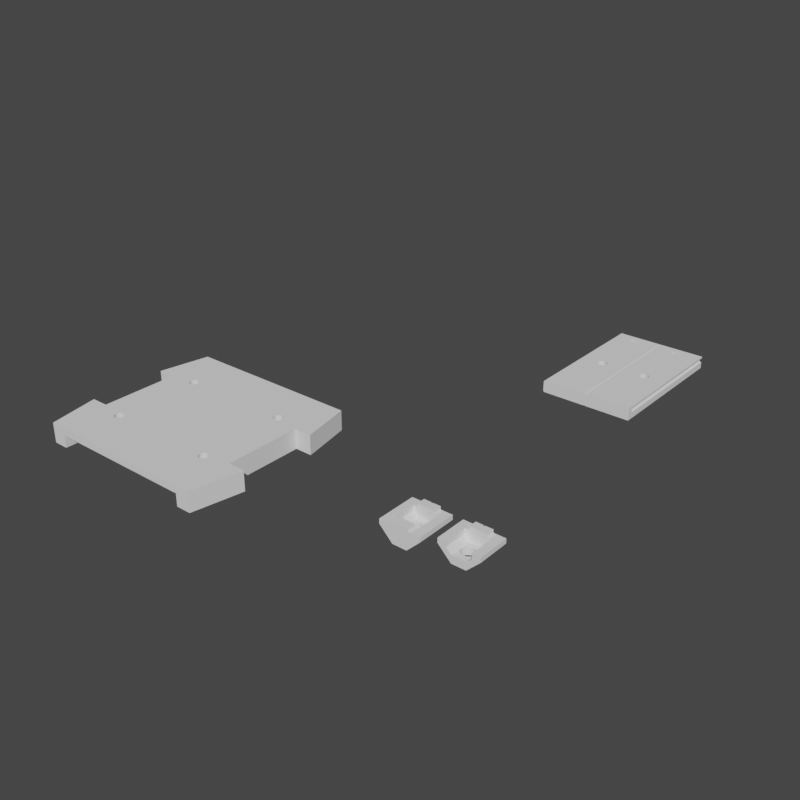 # Source: Jigs_Tools.blend  (saved by Blender 4.4.30; exported with 4.5.12 LTS)
import bpy
from mathutils import Matrix  # noqa: F401  (used for matrix-valued properties, if any)

bpy.ops.wm.read_factory_settings(use_empty=True)
scene = bpy.context.scene
scene.name = 'Scene'

# ---- node groups
ng_transform_001 = bpy.data.node_groups.new('Transform.001', 'GeometryNodeTree')
_s = ng_transform_001.interface.new_socket(name='Geometry', in_out='OUTPUT', socket_type='NodeSocketGeometry')
_s = ng_transform_001.interface.new_socket(name='Geometry', in_out='INPUT', socket_type='NodeSocketGeometry')
_s = ng_transform_001.interface.new_socket(name='Translation', in_out='INPUT', socket_type='NodeSocketVector')
_s.subtype = 'TRANSLATION'
_s = ng_transform_001.interface.new_socket(name='Rotation', in_out='INPUT', socket_type='NodeSocketRotation')
_s = ng_transform_001.interface.new_socket(name='Scale', in_out='INPUT', socket_type='NodeSocketVector')
_s.subtype = 'XYZ'
_s.default_value = (1.0, 1.0, 1.0)
ng_transform_001.is_modifier = True
_N = ng_transform_001.nodes; _L = ng_transform_001.links
n0 = _N.new('NodeGroupInput'); n0.name = 'Group Input'; n0.location = (-340, 0)
n1 = _N.new('NodeGroupOutput'); n1.name = 'Group Output'; n1.location = (200, 0)
n2 = _N.new('GeometryNodeTransform'); n2.name = 'Transform Geometry'; n2.location = (-40, 0)
_L.new(n2.outputs[0], n1.inputs[0])
_L.new(n0.outputs[0], n2.inputs[0])
_L.new(n0.outputs[1], n2.inputs[1])
_L.new(n0.outputs[2], n2.inputs[2])
_L.new(n0.outputs[3], n2.inputs[3])
n1.is_active_output = True
ng_join_001 = bpy.data.node_groups.new('Join.001', 'GeometryNodeTree')
_s = ng_join_001.interface.new_socket(name='Geometry', in_out='OUTPUT', socket_type='NodeSocketGeometry')
_s = ng_join_001.interface.new_socket(name='Geometry', in_out='INPUT', socket_type='NodeSocketGeometry')
_s = ng_join_001.interface.new_socket(name='Object', in_out='INPUT', socket_type='NodeSocketObject')
_s.default_value = None
_s = ng_join_001.interface.new_socket(name='Translation', in_out='INPUT', socket_type='NodeSocketVector')
_s.subtype = 'TRANSLATION'
_s = ng_join_001.interface.new_socket(name='Rotation', in_out='INPUT', socket_type='NodeSocketRotation')
_s = ng_join_001.interface.new_socket(name='Scale', in_out='INPUT', socket_type='NodeSocketVector')
_s.subtype = 'XYZ'
_s.default_value = (1.0, 1.0, 1.0)
ng_join_001.is_modifier = True
# nodes of 'Join.001' reference scene objects; filled in after objects exist

# ---- world
world_world = bpy.data.worlds.new('World'); scene.world = world_world
world_world.use_nodes = True; world_world.node_tree.nodes.clear()
_N = world_world.node_tree.nodes; _L = world_world.node_tree.links
n0 = _N.new('ShaderNodeOutputWorld'); n0.name = 'World Output'; n0.location = (300, 300)
n1 = _N.new('ShaderNodeBackground'); n1.name = 'Background'; n1.location = (10, 300)
n1.inputs[0].default_value = (0.05088, 0.05088, 0.05088, 1.0)
_L.new(n1.outputs[0], n0.inputs[0])
n0.is_active_output = True
world_world.color = (0.05088, 0.05088, 0.05088)
world_world.use_sun_shadow = False
world_world.sun_shadow_jitter_overblur = 0.0

# ---- meshes
me_cylinder = bpy.data.meshes.new('Cylinder')
me_cylinder.from_pydata([(22.5, 19.45, -5.0), (22.5, 19.45, 5.0), (22.69, 19.44, -5.0), (22.69, 19.44, 5.0), (22.88, 19.41, -5.0), (22.88, 19.41, 5.0), (23.07, 19.37, -5.0), (23.07, 19.37, 5.0), (23.25, 19.3, -5.0), (23.25, 19.3, 5.0), (23.42, 19.22, -5.0), (23.42, 19.22, 5.0), (23.58, 19.12, -5.0), (23.58, 19.12, 5.0), (23.74, 19.01, -5.0), (23.74, 19.01, 5.0), (23.88, 18.88, -5.0), (23.88, 18.88, 5.0), (24.01, 18.74, -5.0), (24.01, 18.74, 5.0), (24.12, 18.58, -5.0), (24.12, 18.58, 5.0), (24.22, 18.42, -5.0), (24.22, 18.42, 5.0), (24.3, 18.25, -5.0), (24.3, 18.25, 5.0), (24.37, 18.07, -5.0), (24.37, 18.07, 5.0), (24.41, 17.88, -5.0), (24.41, 17.88, 5.0), (24.44, 17.69, -5.0), (24.44, 17.69, 5.0), (24.45, 17.5, -5.0), (24.45, 17.5, 5.0), (24.44, 17.31, -5.0), (24.44, 17.31, 5.0), (24.41, 17.12, -5.0), (24.41, 17.12, 5.0), (24.37, 16.93, -5.0), (24.37, 16.93, 5.0), (24.3, 16.75, -5.0), (24.3, 16.75, 5.0), (24.22, 16.58, -5.0), (24.22, 16.58, 5.0), (24.12, 16.42, -5.0), (24.12, 16.42, 5.0), (24.01, 16.26, -5.0), (24.01, 16.26, 5.0), (23.88, 16.12, -5.0), (23.88, 16.12, 5.0), (23.74, 15.99, -5.0), (23.74, 15.99, 5.0), (23.58, 15.88, -5.0), (23.58, 15.88, 5.0), (23.42, 15.78, -5.0), (23.42, 15.78, 5.0), (23.25, 15.7, -5.0), (23.25, 15.7, 5.0), (23.07, 15.63, -5.0), (23.07, 15.63, 5.0), (22.88, 15.59, -5.0), (22.88, 15.59, 5.0), (22.69, 15.56, -5.0), (22.69, 15.56, 5.0), (22.5, 15.55, -5.0), (22.5, 15.55, 5.0), (22.31, 15.56, -5.0), (22.31, 15.56, 5.0), (22.12, 15.59, -5.0), (22.12, 15.59, 5.0), (21.93, 15.63, -5.0), (21.93, 15.63, 5.0), (21.75, 15.7, -5.0), (21.75, 15.7, 5.0), (21.58, 15.78, -5.0), (21.58, 15.78, 5.0), (21.42, 15.88, -5.0), (21.42, 15.88, 5.0), (21.26, 15.99, -5.0), (21.26, 15.99, 5.0), (21.12, 16.12, -5.0), (21.12, 16.12, 5.0), (20.99, 16.26, -5.0), (20.99, 16.26, 5.0), (20.88, 16.42, -5.0), (20.88, 16.42, 5.0), (20.78, 16.58, -5.0), (20.78, 16.58, 5.0), (20.7, 16.75, -5.0), (20.7, 16.75, 5.0), (20.63, 16.93, -5.0), (20.63, 16.93, 5.0), (20.59, 17.12, -5.0), (20.59, 17.12, 5.0), (20.56, 17.31, -5.0), (20.56, 17.31, 5.0), (20.55, 17.5, -5.0), (20.55, 17.5, 5.0), (20.56, 17.69, -5.0), (20.56, 17.69, 5.0), (20.59, 17.88, -5.0), (20.59, 17.88, 5.0), (20.63, 18.07, -5.0), (20.63, 18.07, 5.0), (20.7, 18.25, -5.0), (20.7, 18.25, 5.0), (20.78, 18.42, -5.0), (20.78, 18.42, 5.0), (20.88, 18.58, -5.0), (20.88, 18.58, 5.0), (20.99, 18.74, -5.0), (20.99, 18.74, 5.0), (21.12, 18.88, -5.0), (21.12, 18.88, 5.0), (21.26, 19.01, -5.0), (21.26, 19.01, 5.0), (21.42, 19.12, -5.0), (21.42, 19.12, 5.0), (21.58, 19.22, -5.0), (21.58, 19.22, 5.0), (21.75, 19.3, -5.0), (21.75, 19.3, 5.0), (21.93, 19.37, -5.0), (21.93, 19.37, 5.0), (22.12, 19.41, -5.0), (22.12, 19.41, 5.0), (22.31, 19.44, -5.0), (22.31, 19.44, 5.0)], [], [(0, 1, 3, 2), (2, 3, 5, 4), (4, 5, 7, 6), (6, 7, 9, 8), (8, 9, 11, 10), (10, 11, 13, 12), (12, 13, 15, 14), (14, 15, 17, 16), (16, 17, 19, 18), (18, 19, 21, 20), (20, 21, 23, 22), (22, 23, 25, 24), (24, 25, 27, 26), (26, 27, 29, 28), (28, 29, 31, 30), (30, 31, 33, 32), (32, 33, 35, 34), (34, 35, 37, 36), (36, 37, 39, 38), (38, 39, 41, 40), (40, 41, 43, 42), (42, 43, 45, 44), (44, 45, 47, 46), (46, 47, 49, 48), (48, 49, 51, 50), (50, 51, 53, 52), (52, 53, 55, 54), (54, 55, 57, 56), (56, 57, 59, 58), (58, 59, 61, 60), (60, 61, 63, 62), (62, 63, 65, 64), (64, 65, 67, 66), (66, 67, 69, 68), (68, 69, 71, 70), (70, 71, 73, 72), (72, 73, 75, 74), (74, 75, 77, 76), (76, 77, 79, 78), (78, 79, 81, 80), (80, 81, 83, 82), (82, 83, 85, 84), (84, 85, 87, 86), (86, 87, 89, 88), (88, 89, 91, 90), (90, 91, 93, 92), (92, 93, 95, 94), (94, 95, 97, 96), (96, 97, 99, 98), (98, 99, 101, 100), (100, 101, 103, 102), (102, 103, 105, 104), (104, 105, 107, 106), (106, 107, 109, 108), (108, 109, 111, 110), (110, 111, 113, 112), (112, 113, 115, 114), (114, 115, 117, 116), (116, 117, 119, 118), (118, 119, 121, 120), (120, 121, 123, 122), (122, 123, 125, 124), (3, 1, 127, 125, 123, 121, 119, 117, 115, 113, 111, 109, 107, 105, 103, 101, 99, 97, 95, 93, 91, 89, 87, 85, 83, 81, 79, 77, 75, 73, 71, 69, 67, 65, 63, 61, 59, 57, 55, 53, 51, 49, 47, 45, 43, 41, 39, 37, 35, 33, 31, 29, 27, 25, 23, 21, 19, 17, 15, 13, 11, 9, 7, 5), (124, 125, 127, 126), (126, 127, 1, 0), (0, 2, 4, 6, 8, 10, 12, 14, 16, 18, 20, 22, 24, 26, 28, 30, 32, 34, 36, 38, 40, 42, 44, 46, 48, 50, 52, 54, 56, 58, 60, 62, 64, 66, 68, 70, 72, 74, 76, 78, 80, 82, 84, 86, 88, 90, 92, 94, 96, 98, 100, 102, 104, 106, 108, 110, 112, 114, 116, 118, 120, 122, 124, 126)])
me_cylinder.update()
me_cube_001 = bpy.data.meshes.new('Cube.001')
me_cube_001.from_pydata([(30.0, 30.0, -30.0), (36.0, 30.0, 30.0), (30.0, 30.0, -130.0), (36.0, 30.0, -130.0), (40.0, 13.0, -130.0), (33.0, 13.0, 30.0), (40.0, 13.0, 30.0), (33.0, 13.0, -130.0), (-30.0, 30.0, -30.0), (-36.0, 30.0, 30.0), (-30.0, 30.0, -130.0), (-36.0, 30.0, -130.0), (-40.0, 13.0, -130.0), (-33.0, 13.0, 30.0), (-40.0, 13.0, 30.0), (-33.0, 13.0, -130.0), (30.0, -30.0, -30.0), (36.0, -30.0, 30.0), (30.0, -30.0, -130.0), (36.0, -30.0, -130.0), (40.0, -13.0, -130.0), (33.0, -13.0, 30.0), (40.0, -13.0, 30.0), (33.0, -13.0, -130.0), (-30.0, -30.0, -30.0), (-36.0, -30.0, 30.0), (-30.0, -30.0, -130.0), (-36.0, -30.0, -130.0), (-40.0, -13.0, -130.0), (-33.0, -13.0, 30.0), (-40.0, -13.0, 30.0), (-33.0, -13.0, -130.0)], [], [(1, 6, 4, 3), (5, 7, 4, 6), (18, 16, 0, 2), (9, 11, 12, 14), (13, 14, 12, 15), (26, 10, 8, 24), (28, 31, 15, 12, 11, 10, 26, 27), (8, 10, 11, 9, 1, 3, 2, 0), (17, 19, 20, 22), (21, 22, 20, 23), (20, 19, 18, 2, 3, 4, 7, 23), (25, 30, 28, 27), (29, 31, 28, 30), (24, 8, 0, 16), (24, 16, 18, 19, 17, 25, 27, 26), (21, 23, 7, 5), (6, 1, 9, 14, 13, 29, 30, 25, 17, 22, 21, 5), (29, 13, 15, 31)])
me_cube_001.update()
me_vert = bpy.data.meshes.new('Vert')
me_vert.from_pydata([], [], [])
me_vert.update()
me_plane = bpy.data.meshes.new('Plane')
me_plane.from_pydata([(-8.0, -8.0, 0.8), (8.0, -8.0, 0.8), (-8.0, 8.0, 0.8), (8.0, 8.0, 0.8), (-8.0, -8.0, -1.0), (8.0, -8.0, -1.0), (-8.0, 8.0, -1.0), (8.0, 8.0, -1.0), (-2.8, -8.0, -6.2), (2.8, -8.0, -6.2), (-2.8, 8.0, -6.2), (2.8, 8.0, -6.2), (-3.3, 8.0, 2.0), (3.3, 8.0, 2.0), (3.3, -8.0, 2.0), (-3.3, -8.0, 2.0), (-3.3, -8.0, 0.8), (3.3, -8.0, 0.8), (3.3, 8.0, 0.8), (-3.3, 8.0, 0.8)], [], [(2, 0, 4, 6), (0, 2, 19, 16), (1, 3, 7, 5), (11, 10, 8, 9), (5, 7, 11, 9), (6, 4, 8, 10), (13, 14, 15, 12), (17, 18, 3, 1), (4, 5, 9, 8), (18, 17, 14, 13), (7, 6, 10, 11), (16, 19, 12, 15), (18, 13, 12, 19), (16, 15, 14, 17), (0, 16, 17, 1, 5, 4), (3, 18, 19, 2, 6, 7)])
me_plane.update()
me_cylinder_001 = bpy.data.meshes.new('Cylinder.001')
me_cylinder_001.from_pydata([(0.0, 2.5, -10.0), (0.0, 2.5, 10.0), (0.245, 2.488, -10.0), (0.245, 2.488, 10.0), (0.4877, 2.452, -10.0), (0.4877, 2.452, 10.0), (0.7257, 2.392, -10.0), (0.7257, 2.392, 10.0), (0.9567, 2.31, -10.0), (0.9567, 2.31, 10.0), (1.178, 2.205, -10.0), (1.178, 2.205, 10.0), (1.389, 2.079, -10.0), (1.389, 2.079, 10.0), (1.586, 1.933, -10.0), (1.586, 1.933, 10.0), (1.768, 1.768, -10.0), (1.768, 1.768, 10.0), (1.933, 1.586, -10.0), (1.933, 1.586, 10.0), (2.079, 1.389, -10.0), (2.079, 1.389, 10.0), (2.205, 1.178, -10.0), (2.205, 1.178, 10.0), (2.31, 0.9567, -10.0), (2.31, 0.9567, 10.0), (2.392, 0.7257, -10.0), (2.392, 0.7257, 10.0), (2.452, 0.4877, -10.0), (2.452, 0.4877, 10.0), (2.488, 0.245, -10.0), (2.488, 0.245, 10.0), (2.5, 0.0, -10.0), (2.5, 0.0, 10.0), (2.488, -0.245, -10.0), (2.488, -0.245, 10.0), (2.452, -0.4877, -10.0), (2.452, -0.4877, 10.0), (2.392, -0.7257, -10.0), (2.392, -0.7257, 10.0), (2.31, -0.9567, -10.0), (2.31, -0.9567, 10.0), (2.205, -1.178, -10.0), (2.205, -1.178, 10.0), (2.079, -1.389, -10.0), (2.079, -1.389, 10.0), (1.933, -1.586, -10.0), (1.933, -1.586, 10.0), (1.768, -1.768, -10.0), (1.768, -1.768, 10.0), (1.586, -1.933, -10.0), (1.586, -1.933, 10.0), (1.389, -2.079, -10.0), (1.389, -2.079, 10.0), (1.178, -2.205, -10.0), (1.178, -2.205, 10.0), (0.9567, -2.31, -10.0), (0.9567, -2.31, 10.0), (0.7257, -2.392, -10.0), (0.7257, -2.392, 10.0), (0.4877, -2.452, -10.0), (0.4877, -2.452, 10.0), (0.245, -2.488, -10.0), (0.245, -2.488, 10.0), (0.0, -2.5, -10.0), (0.0, -2.5, 10.0), (-0.245, -2.488, -10.0), (-0.245, -2.488, 10.0), (-0.4877, -2.452, -10.0), (-0.4877, -2.452, 10.0), (-0.7257, -2.392, -10.0), (-0.7257, -2.392, 10.0), (-0.9567, -2.31, -10.0), (-0.9567, -2.31, 10.0), (-1.178, -2.205, -10.0), (-1.178, -2.205, 10.0), (-1.389, -2.079, -10.0), (-1.389, -2.079, 10.0), (-1.586, -1.933, -10.0), (-1.586, -1.933, 10.0), (-1.768, -1.768, -10.0), (-1.768, -1.768, 10.0), (-1.933, -1.586, -10.0), (-1.933, -1.586, 10.0), (-2.079, -1.389, -10.0), (-2.079, -1.389, 10.0), (-2.205, -1.178, -10.0), (-2.205, -1.178, 10.0), (-2.31, -0.9567, -10.0), (-2.31, -0.9567, 10.0), (-2.392, -0.7257, -10.0), (-2.392, -0.7257, 10.0), (-2.452, -0.4877, -10.0), (-2.452, -0.4877, 10.0), (-2.488, -0.245, -10.0), (-2.488, -0.245, 10.0), (-2.5, 0.0, -10.0), (-2.5, 0.0, 10.0), (-2.488, 0.245, -10.0), (-2.488, 0.245, 10.0), (-2.452, 0.4877, -10.0), (-2.452, 0.4877, 10.0), (-2.392, 0.7257, -10.0), (-2.392, 0.7257, 10.0), (-2.31, 0.9567, -10.0), (-2.31, 0.9567, 10.0), (-2.205, 1.178, -10.0), (-2.205, 1.178, 10.0), (-2.079, 1.389, -10.0), (-2.079, 1.389, 10.0), (-1.933, 1.586, -10.0), (-1.933, 1.586, 10.0), (-1.768, 1.768, -10.0), (-1.768, 1.768, 10.0), (-1.586, 1.933, -10.0), (-1.586, 1.933, 10.0), (-1.389, 2.079, -10.0), (-1.389, 2.079, 10.0), (-1.178, 2.205, -10.0), (-1.178, 2.205, 10.0), (-0.9567, 2.31, -10.0), (-0.9567, 2.31, 10.0), (-0.7257, 2.392, -10.0), (-0.7257, 2.392, 10.0), (-0.4877, 2.452, -10.0), (-0.4877, 2.452, 10.0), (-0.245, 2.488, -10.0), (-0.245, 2.488, 10.0)], [], [(0, 1, 3, 2), (2, 3, 5, 4), (4, 5, 7, 6), (6, 7, 9, 8), (8, 9, 11, 10), (10, 11, 13, 12), (12, 13, 15, 14), (14, 15, 17, 16), (16, 17, 19, 18), (18, 19, 21, 20), (20, 21, 23, 22), (22, 23, 25, 24), (24, 25, 27, 26), (26, 27, 29, 28), (28, 29, 31, 30), (30, 31, 33, 32), (32, 33, 35, 34), (34, 35, 37, 36), (36, 37, 39, 38), (38, 39, 41, 40), (40, 41, 43, 42), (42, 43, 45, 44), (44, 45, 47, 46), (46, 47, 49, 48), (48, 49, 51, 50), (50, 51, 53, 52), (52, 53, 55, 54), (54, 55, 57, 56), (56, 57, 59, 58), (58, 59, 61, 60), (60, 61, 63, 62), (62, 63, 65, 64), (64, 65, 67, 66), (66, 67, 69, 68), (68, 69, 71, 70), (70, 71, 73, 72), (72, 73, 75, 74), (74, 75, 77, 76), (76, 77, 79, 78), (78, 79, 81, 80), (80, 81, 83, 82), (82, 83, 85, 84), (84, 85, 87, 86), (86, 87, 89, 88), (88, 89, 91, 90), (90, 91, 93, 92), (92, 93, 95, 94), (94, 95, 97, 96), (96, 97, 99, 98), (98, 99, 101, 100), (100, 101, 103, 102), (102, 103, 105, 104), (104, 105, 107, 106), (106, 107, 109, 108), (108, 109, 111, 110), (110, 111, 113, 112), (112, 113, 115, 114), (114, 115, 117, 116), (116, 117, 119, 118), (118, 119, 121, 120), (120, 121, 123, 122), (122, 123, 125, 124), (3, 1, 127, 125, 123, 121, 119, 117, 115, 113, 111, 109, 107, 105, 103, 101, 99, 97, 95, 93, 91, 89, 87, 85, 83, 81, 79, 77, 75, 73, 71, 69, 67, 65, 63, 61, 59, 57, 55, 53, 51, 49, 47, 45, 43, 41, 39, 37, 35, 33, 31, 29, 27, 25, 23, 21, 19, 17, 15, 13, 11, 9, 7, 5), (124, 125, 127, 126), (126, 127, 1, 0), (0, 2, 4, 6, 8, 10, 12, 14, 16, 18, 20, 22, 24, 26, 28, 30, 32, 34, 36, 38, 40, 42, 44, 46, 48, 50, 52, 54, 56, 58, 60, 62, 64, 66, 68, 70, 72, 74, 76, 78, 80, 82, 84, 86, 88, 90, 92, 94, 96, 98, 100, 102, 104, 106, 108, 110, 112, 114, 116, 118, 120, 122, 124, 126)])
me_cylinder_001.update()
me_cube_004 = bpy.data.meshes.new('Cube.004')
me_cube_004.from_pydata([(-15.0, -15.0, -15.0), (-15.0, -15.0, 15.0), (-15.0, 15.0, -15.0), (-15.0, 15.0, 15.0), (15.0, -15.0, -15.0), (15.0, -15.0, 15.0), (15.0, 15.0, -15.0), (15.0, 15.0, 15.0)], [], [(0, 1, 3, 2), (2, 3, 7, 6), (6, 7, 5, 4), (4, 5, 1, 0), (2, 6, 4, 0), (7, 3, 1, 5)])
me_cube_004.update()
me_cube_003 = bpy.data.meshes.new('Cube.003')
me_cube_003.from_pydata([(-0.5, -0.5, -0.5), (-0.5, -0.5, 0.5), (-0.5, 0.5, -0.5), (-0.5, 0.5, 0.5), (0.5, -0.5, -0.5), (0.5, -0.5, 0.5), (0.5, 0.5, -0.5), (0.5, 0.5, 0.5)], [], [(0, 1, 3, 2), (2, 3, 7, 6), (6, 7, 5, 4), (4, 5, 1, 0), (2, 6, 4, 0), (7, 3, 1, 5)])
me_cube_003.update()
me_cube_002 = bpy.data.meshes.new('Cube.002')
me_cube_002.from_pydata([(-0.5, -0.5, -0.5), (-0.5, -0.5, 0.5), (-0.5, 0.5, -0.5), (-0.5, 0.5, 0.5), (0.5, -0.5, -0.5), (0.5, -0.5, 0.5), (0.5, 0.5, -0.5), (0.5, 0.5, 0.5)], [], [(0, 1, 3, 2), (2, 3, 7, 6), (6, 7, 5, 4), (4, 5, 1, 0), (2, 6, 4, 0), (7, 3, 1, 5)])
me_cube_002.update()
me_cube_005 = bpy.data.meshes.new('Cube.005')
me_cube_005.from_pydata([(-4.75, -4.75, 8.0), (-4.75, 4.75, 8.0), (4.75, -4.75, 8.0), (4.75, 4.75, 8.0), (-4.75, -4.75, 3.993), (-2.733, -4.75, 1.996), (-2.733, 4.75, 1.996), (-4.75, 4.75, 3.993), (2.733, -4.75, 1.996), (4.75, -4.75, 3.993), (4.75, 4.75, 3.993), (2.733, 4.75, 1.996)], [], [(9, 2, 0, 4), (10, 3, 2, 9), (7, 1, 3, 10), (4, 0, 1, 7), (3, 1, 0, 2), (6, 5, 4, 7), (8, 11, 10, 9), (6, 11, 8, 5), (6, 7, 10, 11), (8, 9, 4, 5)])
me_cube_005.update()
me_mgw9_plastic_rail_small_balls__lindeng_youmetong_etc = bpy.data.meshes.new('mgw9_plastic_rail_small_balls_(lindeng youmetong etc)')
me_mgw9_plastic_rail_small_balls__lindeng_youmetong_etc.from_pydata([(8.24, -26.5, 0.65), (7.7, -26.5, 0.65), (7.7, -26.5, 1.15), (8.24, -26.5, 1.15), (8.282, -26.5, 1.253), (8.338, -26.5, 1.349), (8.338, -26.5, 0.4508), (8.282, -26.5, 0.547), (8.487, -26.5, 0.2861), (8.407, -26.5, 0.3632), (8.676, -26.5, 0.1688), (8.577, -26.5, 0.2209), (8.889, -26.5, 0.1077), (8.78, -26.5, 0.1308), (9.0, -26.5, 1.7), (9.0, -26.5, 0.1), (8.78, -26.5, 1.669), (8.889, -26.5, 1.692), (8.577, -26.5, 1.579), (8.676, -26.5, 1.631), (8.407, -26.5, 1.437), (8.487, -26.5, 1.514), (8.6, 28.5, 2.4), (8.6, -28.5, 2.4), (9.0, -28.5, 2.0), (9.0, 28.5, 2.0), (-8.577, -26.5, 1.579), (-8.487, -26.5, 1.514), (-8.407, -26.5, 1.437), (-8.338, -26.5, 1.349), (-8.282, -26.5, 1.253), (-8.24, -26.5, 1.15), (-7.7, -26.5, 1.15), (-7.7, -26.5, 0.65), (-8.676, -26.5, 1.631), (-8.889, -26.5, 1.692), (-8.78, -26.5, 1.669), (-9.0, -26.5, 0.1), (-9.0, -26.5, 1.7), (-8.78, -26.5, 0.1308), (-8.889, -26.5, 0.1077), (-8.577, -26.5, 0.2209), (-8.676, -26.5, 0.1688), (-8.407, -26.5, 0.3632), (-8.487, -26.5, 0.2861), (-8.282, -26.5, 0.547), (-8.338, -26.5, 0.4508), (-8.24, -26.5, 0.65), (-8.889, 28.5, 1.692), (-8.78, 28.5, 1.669), (8.577, 28.5, 0.2209), (8.487, 28.5, 0.2861), (-8.282, 28.5, 1.253), (-8.24, 28.5, 1.15), (8.676, 28.5, 0.1688), (8.407, 28.5, 0.3632), (8.338, 28.5, 0.4508), (-9.0, 28.5, 2.0), (-9.0, -28.5, 2.0), (-8.6, -28.5, 2.4), (-8.6, 28.5, 2.4), (8.282, 28.5, 0.547), (8.78, 28.5, 1.669), (8.676, 28.5, 1.631), (8.78, 28.5, 0.1308), (8.889, 28.5, 0.1077), (9.0, 28.5, 0.1), (9.0, 28.5, -2.0), (9.0, -28.5, -2.0), (8.6, -28.5, -2.4), (8.6, 28.5, -2.4), (8.577, 28.5, 1.579), (8.407, 28.5, 1.437), (8.487, 28.5, 1.514), (8.24, 28.5, 1.15), (8.282, 28.5, 1.253), (8.889, 28.5, 1.692), (9.0, 28.5, 1.7), (-8.487, 28.5, 0.2861), (-8.577, 28.5, 0.2209), (7.7, 28.5, 0.65), (7.7, 28.5, 1.15), (-8.407, 28.5, 0.3632), (-9.0, 28.5, 1.7), (-8.676, 28.5, 1.631), (-8.577, 28.5, 1.579), (-8.487, 28.5, 1.514), (-8.407, 28.5, 1.437), (-8.6, 28.5, -2.4), (-8.6, -28.5, -2.4), (-9.0, -28.5, -2.0), (-9.0, 28.5, -2.0), (8.338, 28.5, 1.349), (-2.0, 23.75, 2.4), (-2.0, 25.25, 2.4), (2.0, 25.25, 2.4), (-8.338, 28.5, 1.349), (8.24, 28.5, 0.65), (-7.7, 28.5, 1.15), (-7.7, 28.5, 0.65), (-9.0, 28.5, 0.1), (-8.24, 28.5, 0.65), (-8.282, 28.5, 0.547), (-8.338, 28.5, 0.4508), (-8.78, 28.5, 0.1308), (-8.889, 28.5, 0.1077), (-8.676, 28.5, 0.1688), (2.0, 23.75, -2.4), (2.0, -1.5, -2.4), (1.99, -1.304, -2.4), (1.962, -1.11, -2.4), (-2.0, 23.75, -2.4), (-2.0, 25.25, -2.4), (-2.0, -1.5, -2.4), (-1.99, -1.304, -2.4), (1.914, -0.9194, -2.4), (-1.962, -1.11, -2.4), (1.848, -0.7346, -2.4), (1.764, -0.5572, -2.4), (-1.914, -0.9194, -2.4), (-1.848, -0.7346, -2.4), (1.663, -0.3889, -2.4), (1.546, -0.2312, -2.4), (-1.764, -0.5572, -2.4), (-1.663, -0.3889, -2.4), (1.414, -0.08579, -2.4), (1.269, 0.04602, -2.4), (-1.546, -0.2312, -2.4), (-1.414, -0.08579, -2.4), (1.111, 0.1629, -2.4), (0.9428, 0.2638, -2.4), (-1.269, 0.04602, -2.4), (-1.111, 0.1629, -2.4), (0.7654, 0.3478, -2.4), (0.5806, 0.4139, -2.4), (-0.9428, 0.2638, -2.4), (-0.7654, 0.3478, -2.4), (0.3902, 0.4616, -2.4), (0.196, 0.4904, -2.4), (-0.5806, 0.4139, -2.4), (-0.3902, 0.4616, -2.4), (0.0, 0.5, -2.4), (-0.196, 0.4904, -2.4), (-1.546, -2.769, -2.4), (-1.546, -2.769, 2.4), (-1.414, -2.914, 2.4), (-1.414, -2.914, -2.4), (-1.111, -3.163, -2.4), (-1.111, -3.163, 2.4), (-0.9428, -3.264, 2.4), (-0.9428, -3.264, -2.4), (1.111, 0.1629, 2.4), (0.9428, 0.2638, 2.4), (-0.196, -3.49, -2.4), (-0.196, -3.49, 2.4), (0.0, -3.5, 2.4), (0.0, -3.5, -2.4), (0.5806, -3.414, -2.4), (0.5806, -3.414, 2.4), (0.7654, -3.348, 2.4), (0.7654, -3.348, -2.4), (1.414, -0.08579, 2.4), (1.269, 0.04602, 2.4), (1.99, -1.304, 2.4), (1.962, -1.11, 2.4), (0.9428, -3.264, 2.4), (0.9428, -3.264, -2.4), (-1.99, -1.696, -2.4), (-1.99, -1.696, 2.4), (-1.962, -1.89, 2.4), (-1.962, -1.89, -2.4), (1.546, -2.769, -2.4), (1.546, -2.769, 2.4), (1.663, -2.611, 2.4), (1.663, -2.611, -2.4), (0.7654, 0.3478, 2.4), (0.5806, 0.4139, 2.4), (-0.7654, 0.3478, 2.4), (-0.9428, 0.2638, 2.4), (0.3902, -3.462, -2.4), (0.3902, -3.462, 2.4), (1.663, -0.3889, 2.4), (1.546, -0.2312, 2.4), (0.196, 0.4904, 2.4), (0.0, 0.5, 2.4), (2.0, -1.5, 2.4), (1.99, -1.696, 2.4), (1.962, -1.89, 2.4), (-2.0, -1.5, 2.4), (1.914, -2.081, 2.4), (1.848, -2.265, 2.4), (-1.914, -2.081, 2.4), (-1.848, -2.265, 2.4), (1.764, -2.443, 2.4), (-1.764, -2.443, 2.4), (-1.663, -2.611, 2.4), (1.414, -2.914, 2.4), (1.269, -3.046, 2.4), (-1.269, -3.046, 2.4), (1.111, -3.163, 2.4), (-0.7654, -3.348, 2.4), (-0.5806, -3.414, 2.4), (-0.3902, -3.462, 2.4), (0.196, -3.49, 2.4), (1.962, -1.89, -2.4), (1.99, -1.696, -2.4), (-0.5806, -3.414, -2.4), (-0.3902, -3.462, -2.4), (-1.99, -1.304, 2.4), (-1.764, -0.5572, 2.4), (-1.848, -0.7346, 2.4), (-1.914, -2.081, -2.4), (1.764, -2.443, -2.4), (1.848, -2.265, -2.4), (-1.111, 0.1629, 2.4), (-1.269, 0.04602, 2.4), (-0.196, 0.4904, 2.4), (-0.3902, 0.4616, 2.4), (-1.663, -2.611, -2.4), (-1.962, -1.11, 2.4), (1.914, -2.081, -2.4), (-1.414, -0.08579, 2.4), (-1.546, -0.2312, 2.4), (-1.848, -2.265, -2.4), (-1.764, -2.443, -2.4), (1.914, -0.9194, 2.4), (1.848, -0.7346, 2.4), (1.414, -2.914, -2.4), (-1.269, -3.046, -2.4), (1.269, -3.046, -2.4), (1.111, -3.163, -2.4), (-0.7654, -3.348, -2.4), (0.196, -3.49, -2.4), (-1.663, -0.3889, 2.4), (0.3902, 0.4616, 2.4), (1.764, -0.5572, 2.4), (-0.5806, 0.4139, 2.4), (-1.914, -0.9194, 2.4), (2.0, 23.75, 2.4), (2.0, 25.25, -2.4)], [], [(0, 1, 2), (3, 4, 5), (0, 2, 3), (6, 7, 0), (8, 9, 6), (10, 11, 8), (12, 13, 10), (14, 15, 12), (16, 17, 14), (18, 19, 16), (20, 21, 18), (3, 5, 20), (6, 0, 3), (10, 8, 6), (14, 12, 10), (18, 16, 14), (3, 20, 18), (10, 6, 3), (18, 14, 10), (3, 18, 10), (22, 23, 24), (22, 24, 25), (26, 27, 28), (28, 29, 30), (31, 32, 33), (28, 30, 31), (34, 26, 28), (35, 36, 34), (37, 38, 35), (39, 40, 37), (41, 42, 39), (43, 44, 41), (45, 46, 43), (31, 33, 47), (47, 45, 43), (43, 41, 39), (39, 37, 35), (35, 34, 28), (28, 31, 47), (47, 43, 39), (39, 35, 28), (28, 47, 39), (48, 49, 36), (48, 36, 35), (50, 51, 8), (50, 8, 11), (52, 53, 31), (52, 31, 30), (50, 11, 10), (50, 10, 54), (6, 9, 55), (6, 55, 56), (51, 55, 9), (51, 9, 8), (57, 58, 59), (57, 59, 60), (61, 7, 6), (61, 6, 56), (62, 16, 19), (62, 19, 63), (64, 54, 10), (64, 10, 13), (65, 12, 15), (65, 15, 66), (67, 68, 69), (67, 69, 70), (64, 13, 12), (64, 12, 65), (18, 71, 63), (18, 63, 19), (72, 73, 21), (72, 21, 20), (4, 3, 74), (4, 74, 75), (18, 21, 73), (18, 73, 71), (17, 76, 77), (17, 77, 14), (41, 44, 78), (41, 78, 79), (17, 16, 62), (17, 62, 76), (1, 80, 81), (1, 81, 2), (82, 78, 44), (82, 44, 43), (48, 35, 38), (48, 38, 83), (84, 85, 26), (84, 26, 34), (86, 87, 28), (86, 28, 27), (88, 89, 90), (88, 90, 91), (72, 20, 5), (72, 5, 92), (75, 92, 5), (75, 5, 4), (23, 59, 58), (58, 90, 89), (89, 69, 68), (68, 24, 23), (23, 58, 89), (89, 68, 23), (60, 93, 94), (94, 95, 22), (60, 94, 22), (29, 96, 52), (29, 52, 30), (2, 81, 74), (2, 74, 3), (26, 85, 86), (26, 86, 27), (0, 97, 80), (0, 80, 1), (32, 98, 99), (32, 99, 33), (84, 34, 36), (84, 36, 49), (31, 53, 98), (31, 98, 32), (58, 57, 83), (58, 83, 38), (100, 91, 90), (58, 38, 37), (37, 100, 90), (37, 90, 58), (45, 47, 101), (45, 101, 102), (68, 67, 66), (68, 66, 15), (77, 25, 24), (68, 15, 14), (14, 77, 24), (68, 14, 24), (103, 82, 43), (103, 43, 46), (104, 105, 40), (104, 40, 39), (29, 28, 87), (29, 87, 96), (104, 39, 42), (104, 42, 106), (103, 46, 45), (103, 45, 102), (42, 41, 79), (42, 79, 106), (102, 101, 99), (98, 53, 52), (103, 102, 99), (98, 52, 96), (82, 103, 99), (98, 96, 87), (78, 82, 99), (98, 87, 86), (79, 78, 99), (98, 86, 85), (106, 79, 99), (98, 85, 84), (48, 83, 57), (57, 60, 22), (22, 25, 77), (22, 77, 76), (48, 57, 22), (49, 48, 22), (22, 76, 62), (22, 62, 63), (84, 49, 22), (98, 84, 22), (22, 63, 71), (22, 71, 73), (99, 98, 22), (106, 99, 22), (22, 73, 72), (22, 72, 92), (104, 106, 22), (91, 100, 105), (105, 104, 22), (22, 92, 75), (75, 74, 81), (80, 97, 61), (22, 75, 81), (80, 61, 56), (105, 22, 81), (80, 56, 55), (105, 81, 80), (88, 91, 105), (67, 70, 88), (65, 66, 67), (64, 65, 67), (67, 88, 105), (105, 80, 55), (105, 55, 51), (64, 67, 105), (54, 64, 105), (105, 51, 50), (50, 54, 105), (107, 70, 69), (69, 108, 109), (69, 109, 110), (111, 107, 69), (88, 112, 111), (113, 89, 88), (114, 113, 88), (111, 69, 110), (111, 110, 115), (114, 88, 111), (116, 114, 111), (111, 115, 117), (111, 117, 118), (119, 116, 111), (120, 119, 111), (111, 118, 121), (111, 121, 122), (123, 120, 111), (124, 123, 111), (111, 122, 125), (111, 125, 126), (127, 124, 111), (128, 127, 111), (111, 126, 129), (111, 129, 130), (131, 128, 111), (132, 131, 111), (111, 130, 133), (111, 133, 134), (135, 132, 111), (136, 135, 111), (111, 134, 137), (111, 137, 138), (139, 136, 111), (140, 139, 111), (111, 138, 141), (142, 140, 111), (141, 142, 111), (33, 99, 101), (33, 101, 47), (40, 105, 100), (40, 100, 37), (61, 97, 0), (61, 0, 7), (143, 144, 145), (143, 145, 146), (147, 148, 149), (147, 149, 150), (129, 151, 152), (129, 152, 130), (153, 154, 155), (153, 155, 156), (157, 158, 159), (157, 159, 160), (125, 161, 162), (125, 162, 126), (109, 163, 164), (109, 164, 110), (160, 159, 165), (160, 165, 166), (167, 168, 169), (167, 169, 170), (171, 172, 173), (171, 173, 174), (133, 175, 176), (133, 176, 134), (136, 177, 178), (136, 178, 135), (179, 180, 158), (179, 158, 157), (121, 181, 182), (121, 182, 122), (138, 183, 184), (138, 184, 141), (23, 185, 186), (23, 186, 187), (168, 188, 59), (169, 168, 59), (23, 187, 189), (23, 189, 190), (191, 169, 59), (192, 191, 59), (59, 23, 190), (59, 190, 193), (194, 192, 59), (195, 194, 59), (59, 193, 173), (59, 173, 172), (144, 195, 59), (145, 144, 59), (59, 172, 196), (59, 196, 197), (198, 145, 59), (148, 198, 59), (59, 197, 199), (59, 199, 165), (149, 148, 59), (200, 149, 59), (59, 165, 159), (59, 159, 158), (201, 200, 59), (202, 201, 59), (59, 158, 180), (59, 180, 203), (154, 202, 59), (59, 203, 155), (155, 154, 59), (204, 187, 186), (204, 186, 205), (205, 186, 185), (205, 185, 108), (108, 185, 163), (108, 163, 109), (206, 201, 202), (206, 202, 207), (114, 208, 188), (114, 188, 113), (123, 209, 210), (123, 210, 120), (170, 169, 191), (170, 191, 211), (212, 193, 190), (212, 190, 213), (132, 214, 215), (132, 215, 131), (142, 216, 217), (142, 217, 140), (218, 195, 144), (218, 144, 143), (116, 219, 208), (116, 208, 114), (213, 190, 189), (213, 189, 220), (128, 221, 222), (128, 222, 127), (223, 192, 194), (223, 194, 224), (115, 225, 226), (115, 226, 117), (89, 113, 167), (89, 167, 170), (205, 108, 69), (204, 205, 69), (89, 170, 211), (89, 211, 223), (220, 204, 69), (213, 220, 69), (69, 89, 223), (69, 223, 224), (212, 213, 69), (174, 212, 69), (69, 224, 218), (69, 218, 143), (171, 174, 69), (227, 171, 69), (69, 143, 146), (69, 146, 228), (229, 227, 69), (230, 229, 69), (69, 228, 147), (69, 147, 150), (166, 230, 69), (160, 166, 69), (69, 150, 231), (69, 231, 206), (157, 160, 69), (179, 157, 69), (69, 206, 207), (69, 207, 153), (232, 179, 69), (69, 153, 156), (156, 232, 69), (127, 222, 233), (127, 233, 124), (230, 199, 197), (230, 197, 229), (150, 149, 200), (150, 200, 231), (137, 234, 183), (137, 183, 138), (211, 191, 192), (211, 192, 223), (135, 178, 214), (135, 214, 132), (126, 162, 151), (126, 151, 129), (174, 173, 193), (174, 193, 212), (130, 152, 175), (130, 175, 133), (118, 235, 181), (118, 181, 121), (117, 226, 235), (117, 235, 118), (139, 236, 177), (139, 177, 136), (231, 200, 201), (231, 201, 206), (124, 233, 209), (124, 209, 123), (229, 197, 196), (229, 196, 227), (122, 182, 161), (122, 161, 125), (110, 164, 225), (110, 225, 115), (140, 217, 236), (140, 236, 139), (166, 165, 199), (166, 199, 230), (119, 237, 219), (119, 219, 116), (156, 155, 203), (156, 203, 232), (207, 202, 154), (207, 154, 153), (134, 176, 234), (134, 234, 137), (228, 198, 148), (228, 148, 147), (220, 189, 187), (220, 187, 204), (146, 145, 198), (146, 198, 228), (141, 184, 216), (141, 216, 142), (227, 196, 172), (227, 172, 171), (232, 203, 180), (232, 180, 179), (224, 194, 195), (224, 195, 218), (113, 188, 168), (113, 168, 167), (120, 210, 237), (120, 237, 119), (131, 215, 221), (131, 221, 128), (107, 238, 95), (107, 95, 239), (70, 107, 239), (239, 112, 88), (239, 88, 70), (23, 22, 95), (23, 95, 238), (163, 185, 23), (164, 163, 23), (23, 238, 93), (93, 60, 59), (59, 188, 208), (59, 208, 219), (164, 23, 93), (225, 164, 93), (93, 59, 219), (93, 219, 237), (226, 225, 93), (235, 226, 93), (93, 237, 210), (93, 210, 209), (181, 235, 93), (182, 181, 93), (93, 209, 233), (93, 233, 222), (161, 182, 93), (162, 161, 93), (93, 222, 221), (93, 221, 215), (151, 162, 93), (152, 151, 93), (93, 215, 214), (93, 214, 178), (175, 152, 93), (176, 175, 93), (93, 178, 177), (93, 177, 236), (234, 176, 93), (183, 234, 93), (93, 236, 217), (93, 217, 216), (184, 183, 93), (93, 216, 184), (239, 95, 94), (239, 94, 112), (112, 94, 93), (112, 93, 111), (111, 93, 238), (111, 238, 107)])
me_mgw9_plastic_rail_small_balls__lindeng_youmetong_etc.update()
me_mgw9_plastic_rail_bigger_balls__airtac = bpy.data.meshes.new('mgw9_plastic_rail_bigger_balls_(airtac)')
me_mgw9_plastic_rail_bigger_balls__airtac.from_pydata([(8.057, 26.76, 4.8), (8.057, 26.76, 0.0), (8.235, 26.85, 0.0), (8.235, 26.85, 4.8), (9.39, 26.96, 4.8), (9.39, 26.96, 0.0), (9.581, 26.91, 0.0), (9.581, 26.91, 4.8), (17.14, 0.0, 3.05), (16.4, 0.0, 3.05), (16.4, 0.0, 3.55), (17.14, 0.0, 3.55), (17.14, 0.0, 3.561), (17.17, 0.0, 3.644), (17.17, 0.0, 2.956), (17.14, 0.0, 3.039), (17.25, 0.0, 2.8), (17.21, 0.0, 2.876), (17.36, 0.0, 2.664), (17.3, 0.0, 2.729), (17.5, 5.96e-08, 2.552), (17.43, 5.96e-08, 2.604), (17.66, 5.96e-08, 2.469), (17.58, 5.96e-08, 2.506), (17.82, 5.96e-08, 2.417), (17.74, 5.96e-08, 2.439), (18.0, 5.96e-08, 2.4), (17.91, 5.96e-08, 2.404), (17.91, 0.0, 4.196), (18.0, 0.0, 4.2), (17.74, 0.0, 4.161), (17.82, 0.0, 4.183), (17.58, 0.0, 4.094), (17.66, 0.0, 4.131), (17.43, 0.0, 3.996), (17.5, 0.0, 4.048), (17.3, 0.0, 3.871), (17.36, 0.0, 3.936), (17.21, 0.0, 3.724), (17.25, 0.0, 3.8), (0.8641, 55.0, 3.55), (1.6, 55.0, 3.55), (1.6, 0.0, 3.55), (0.8641, 0.0, 3.55), (7.731, 23.45, 4.8), (7.731, 23.45, 0.0), (7.586, 23.59, 0.0), (7.586, 23.59, 4.8), (11.0, 50.25, 0.0), (11.0, 51.75, 0.0), (17.6, 55.0, 0.0), (0.4, -2.0, 0.0), (0.4, 55.0, 0.0), (7.01, 25.2, 0.0), (7.0, 25.0, 0.0), (17.6, -2.0, 0.0), (10.41, 26.41, 0.0), (7.0, 50.25, 0.0), (10.55, 26.27, 0.0), (7.01, 24.8, 0.0), (7.038, 24.61, 0.0), (10.66, 26.11, 0.0), (10.76, 25.94, 0.0), (7.086, 24.42, 0.0), (7.152, 24.23, 0.0), (10.85, 25.77, 0.0), (10.91, 25.58, 0.0), (7.236, 24.06, 0.0), (10.96, 25.39, 0.0), (10.99, 25.2, 0.0), (7.337, 23.89, 0.0), (7.454, 23.73, 0.0), (11.0, 25.0, 0.0), (10.99, 24.8, 0.0), (10.96, 24.61, 0.0), (7.889, 23.34, 0.0), (8.057, 23.24, 0.0), (10.91, 24.42, 0.0), (10.85, 24.23, 0.0), (8.235, 23.15, 0.0), (8.419, 23.09, 0.0), (10.76, 24.06, 0.0), (10.66, 23.89, 0.0), (8.61, 23.04, 0.0), (8.804, 23.01, 0.0), (10.55, 23.73, 0.0), (10.41, 23.59, 0.0), (9.0, 23.0, 0.0), (9.196, 23.01, 0.0), (10.27, 23.45, 0.0), (10.11, 23.34, 0.0), (9.39, 23.04, 0.0), (9.581, 23.09, 0.0), (9.943, 23.24, 0.0), (9.765, 23.15, 0.0), (10.91, 25.58, 4.8), (10.96, 25.39, 4.8), (7.038, 24.61, 4.8), (7.01, 24.8, 4.8), (0.4, -2.0, 4.8), (0.4, 55.0, 4.8), (0.0, 55.0, 4.8), (0.0, -2.0, 4.8), (10.66, 23.89, 4.8), (10.55, 23.73, 4.8), (18.0, -2.0, 4.8), (18.0, 55.0, 4.8), (17.6, 55.0, 4.8), (17.6, -2.0, 4.8), (8.419, 23.09, 4.8), (8.235, 23.15, 4.8), (10.55, 26.27, 4.8), (10.66, 26.11, 4.8), (8.057, 23.24, 4.8), (8.61, 26.96, 4.8), (8.61, 26.96, 0.0), (8.804, 26.99, 0.0), (8.804, 26.99, 4.8), (10.27, 23.45, 4.8), (10.11, 23.34, 4.8), (7.731, 26.55, 4.8), (7.731, 26.55, 0.0), (7.889, 26.66, 0.0), (7.889, 26.66, 4.8), (11.0, 50.25, 4.8), (7.0, 50.25, 4.8), (11.0, 51.75, 4.8), (9.765, 23.15, 4.8), (9.943, 23.24, 4.8), (10.99, 25.2, 4.8), (11.0, 25.0, 4.8), (10.99, 24.8, 4.8), (10.41, 23.59, 4.8), (10.96, 24.61, 4.8), (10.91, 24.42, 4.8), (10.76, 24.06, 4.8), (10.85, 24.23, 4.8), (9.0, 23.0, 4.8), (8.804, 23.01, 4.8), (9.581, 23.09, 4.8), (9.39, 23.04, 4.8), (9.0, 27.0, 4.8), (9.0, 27.0, 0.0), (9.196, 26.99, 0.0), (9.196, 26.99, 4.8), (18.0, 55.0, 4.2), (18.0, -2.0, 0.0), (18.0, 55.0, 0.0), (18.0, 55.0, 2.4), (7.0, 51.75, 4.8), (9.196, 23.01, 4.8), (10.85, 25.77, 4.8), (8.61, 23.04, 4.8), (10.76, 25.94, 4.8), (10.41, 26.41, 4.8), (7.889, 23.34, 4.8), (10.27, 26.55, 4.8), (10.11, 26.66, 4.8), (9.943, 26.76, 4.8), (9.765, 26.85, 4.8), (7.454, 23.73, 4.8), (7.337, 23.89, 4.8), (7.236, 24.06, 4.8), (7.152, 24.23, 4.8), (7.086, 24.42, 4.8), (7.0, 25.0, 4.8), (8.419, 26.91, 4.8), (7.01, 25.2, 4.8), (7.038, 25.39, 4.8), (7.086, 25.58, 4.8), (7.586, 26.41, 4.8), (7.152, 25.77, 4.8), (7.236, 25.94, 4.8), (7.454, 26.27, 4.8), (7.337, 26.11, 4.8), (8.419, 26.91, 0.0), (0.08822, 55.0, 4.196), (-9.252e-17, 55.0, 4.2), (0.1756, 55.0, 4.183), (0.2613, 55.0, 4.161), (17.91, 55.0, 4.196), (17.82, 55.0, 4.183), (0.3444, 55.0, 4.131), (0.4243, 55.0, 4.094), (17.74, 55.0, 4.161), (17.66, 55.0, 4.131), (0.5, 55.0, 4.048), (0.571, 55.0, 3.996), (17.58, 55.0, 4.094), (17.5, 55.0, 4.048), (0.6364, 55.0, 3.936), (0.6957, 55.0, 3.871), (17.43, 55.0, 3.996), (17.36, 55.0, 3.936), (0.7483, 55.0, 3.8), (0.7937, 55.0, 3.724), (17.3, 55.0, 3.871), (17.25, 55.0, 3.8), (0.8315, 55.0, 3.644), (0.8612, 55.0, 3.561), (17.21, 55.0, 3.724), (17.17, 55.0, 3.644), (0.8612, 55.0, 3.039), (0.8641, 55.0, 3.05), (1.6, 55.0, 3.05), (0.8315, 55.0, 2.956), (0.7937, 55.0, 2.876), (17.14, 55.0, 3.561), (17.14, 55.0, 3.55), (16.4, 55.0, 3.55), (16.4, 55.0, 3.05), (17.14, 55.0, 3.05), (17.14, 55.0, 3.039), (17.17, 55.0, 2.956), (17.21, 55.0, 2.876), (0.7483, 55.0, 2.8), (0.6957, 55.0, 2.729), (17.25, 55.0, 2.8), (0.6364, 55.0, 2.664), (0.571, 55.0, 2.604), (17.3, 55.0, 2.729), (17.36, 55.0, 2.664), (0.5, 55.0, 2.552), (0.4243, 55.0, 2.506), (17.43, 55.0, 2.604), (17.5, 55.0, 2.552), (0.3444, 55.0, 2.469), (17.58, 55.0, 2.506), (0.2613, 55.0, 2.439), (17.66, 55.0, 2.469), (0.1756, 55.0, 2.417), (17.74, 55.0, 2.439), (0.0, 55.0, 0.0), (6.608e-17, 55.0, 2.4), (0.08822, 55.0, 2.404), (17.82, 55.0, 2.417), (17.91, 55.0, 2.404), (1.6, 0.0, 3.05), (0.8641, 0.0, 3.05), (9.765, 26.85, 0.0), (9.943, 26.76, 0.0), (0.0, -2.0, 0.0), (7.152, 25.77, 0.0), (7.236, 25.94, 0.0), (10.11, 26.66, 0.0), (0.8612, 0.0, 3.039), (0.8315, 0.0, 2.956), (0.8315, 0.0, 3.644), (0.8612, 0.0, 3.561), (0.7483, 0.0, 3.8), (0.7937, 0.0, 3.724), (0.6364, 0.0, 3.936), (0.6957, 0.0, 3.871), (0.5, 0.0, 4.048), (0.571, 0.0, 3.996), (0.3444, 0.0, 4.131), (0.4243, 0.0, 4.094), (0.1756, 0.0, 4.183), (0.2613, 0.0, 4.161), (0.0, 0.0, 4.2), (0.08822, 0.0, 4.196), (0.08822, 5.96e-08, 2.404), (4.665e-17, 5.96e-08, 2.4), (0.2613, 5.96e-08, 2.439), (0.1756, 5.96e-08, 2.417), (0.4243, 5.96e-08, 2.506), (0.3444, 5.96e-08, 2.469), (0.571, 5.96e-08, 2.604), (0.5, 5.96e-08, 2.552), (0.6957, 0.0, 2.729), (0.6364, 0.0, 2.664), (0.7937, 0.0, 2.876), (0.7483, 0.0, 2.8), (7.038, 25.39, 0.0), (7.337, 26.11, 0.0), (7.454, 26.27, 0.0), (10.27, 26.55, 0.0), (7.0, 51.75, 0.0), (7.086, 25.58, 0.0), (7.586, 26.41, 0.0)], [], [(0, 1, 2), (0, 2, 3), (4, 5, 6), (4, 6, 7), (8, 9, 10), (11, 12, 13), (8, 10, 11), (14, 15, 8), (16, 17, 14), (18, 19, 16), (20, 21, 18), (22, 23, 20), (24, 25, 22), (26, 27, 24), (28, 29, 26), (30, 31, 28), (32, 33, 30), (34, 35, 32), (36, 37, 34), (38, 39, 36), (11, 13, 38), (14, 8, 11), (18, 16, 14), (22, 20, 18), (26, 24, 22), (30, 28, 26), (34, 32, 30), (38, 36, 34), (14, 11, 38), (22, 18, 14), (30, 26, 22), (38, 34, 30), (22, 14, 38), (38, 30, 22), (40, 41, 42), (40, 42, 43), (44, 45, 46), (44, 46, 47), (48, 49, 50), (51, 52, 53), (51, 53, 54), (48, 50, 55), (56, 57, 48), (58, 56, 48), (51, 54, 59), (51, 59, 60), (61, 58, 48), (62, 61, 48), (51, 60, 63), (51, 63, 64), (65, 62, 48), (66, 65, 48), (55, 51, 64), (55, 64, 67), (68, 66, 48), (69, 68, 48), (55, 67, 70), (55, 70, 71), (69, 48, 55), (72, 69, 55), (55, 71, 46), (55, 46, 45), (73, 72, 55), (74, 73, 55), (55, 45, 75), (55, 75, 76), (77, 74, 55), (78, 77, 55), (55, 76, 79), (55, 79, 80), (81, 78, 55), (82, 81, 55), (55, 80, 83), (55, 83, 84), (85, 82, 55), (86, 85, 55), (55, 84, 87), (55, 87, 88), (89, 86, 55), (90, 89, 55), (55, 88, 91), (55, 91, 92), (93, 90, 55), (55, 92, 94), (55, 94, 93), (95, 66, 68), (95, 68, 96), (97, 60, 59), (97, 59, 98), (99, 100, 101), (99, 101, 102), (103, 82, 85), (103, 85, 104), (105, 106, 107), (105, 107, 108), (109, 80, 79), (109, 79, 110), (111, 58, 61), (111, 61, 112), (110, 79, 76), (110, 76, 113), (114, 115, 116), (114, 116, 117), (118, 89, 90), (118, 90, 119), (120, 121, 122), (120, 122, 123), (124, 125, 95), (124, 95, 96), (108, 126, 124), (127, 99, 108), (128, 127, 108), (108, 124, 96), (108, 96, 129), (119, 128, 108), (118, 119, 108), (108, 129, 130), (108, 130, 131), (132, 118, 108), (104, 132, 108), (108, 131, 133), (108, 133, 134), (103, 104, 108), (135, 103, 108), (108, 134, 136), (136, 135, 108), (136, 78, 81), (136, 81, 135), (137, 87, 84), (137, 84, 138), (139, 92, 91), (139, 91, 140), (96, 68, 69), (96, 69, 129), (141, 142, 143), (141, 143, 144), (129, 69, 72), (129, 72, 130), (29, 145, 106), (146, 147, 148), (146, 148, 26), (29, 106, 105), (146, 26, 29), (29, 105, 146), (126, 108, 107), (99, 127, 139), (99, 139, 140), (126, 107, 100), (149, 126, 100), (99, 140, 150), (99, 150, 137), (149, 100, 99), (151, 95, 125), (125, 149, 99), (99, 137, 138), (99, 138, 152), (153, 151, 125), (112, 153, 125), (99, 152, 109), (99, 109, 110), (111, 112, 125), (154, 111, 125), (99, 110, 113), (99, 113, 155), (156, 154, 125), (157, 156, 125), (99, 155, 44), (99, 44, 47), (158, 157, 125), (159, 158, 125), (99, 47, 160), (99, 160, 161), (7, 159, 125), (4, 7, 125), (99, 161, 162), (99, 162, 163), (144, 4, 125), (141, 144, 125), (99, 163, 164), (99, 164, 97), (117, 141, 125), (114, 117, 125), (99, 97, 98), (99, 98, 165), (166, 114, 125), (3, 166, 125), (125, 99, 165), (125, 165, 167), (0, 3, 125), (123, 0, 125), (125, 167, 168), (125, 168, 169), (120, 123, 125), (170, 120, 125), (125, 169, 171), (125, 171, 172), (173, 170, 125), (125, 172, 174), (174, 173, 125), (131, 73, 74), (131, 74, 133), (124, 48, 57), (124, 57, 125), (166, 175, 115), (166, 115, 114), (176, 177, 101), (176, 101, 100), (178, 176, 100), (107, 106, 145), (178, 100, 107), (179, 178, 107), (107, 145, 180), (107, 180, 181), (182, 179, 107), (183, 182, 107), (107, 181, 184), (107, 184, 185), (186, 183, 107), (187, 186, 107), (107, 185, 188), (107, 188, 189), (190, 187, 107), (191, 190, 107), (107, 189, 192), (107, 192, 193), (194, 191, 107), (195, 194, 107), (107, 193, 196), (107, 196, 197), (198, 195, 107), (41, 40, 199), (199, 198, 107), (107, 197, 200), (107, 200, 201), (41, 199, 107), (202, 203, 204), (204, 41, 107), (204, 107, 201), (205, 202, 204), (206, 205, 204), (207, 208, 209), (210, 211, 212), (201, 207, 209), (210, 212, 213), (204, 201, 209), (210, 213, 214), (204, 209, 210), (215, 206, 204), (216, 215, 204), (204, 210, 214), (204, 214, 217), (218, 216, 204), (219, 218, 204), (204, 217, 220), (204, 220, 221), (222, 219, 204), (223, 222, 204), (204, 221, 224), (204, 224, 225), (226, 223, 204), (226, 204, 225), (226, 225, 227), (228, 226, 227), (228, 227, 229), (230, 228, 229), (230, 229, 231), (232, 233, 234), (234, 230, 231), (234, 231, 235), (52, 232, 234), (148, 147, 50), (50, 52, 234), (234, 235, 236), (236, 148, 50), (236, 50, 234), (237, 204, 203), (237, 203, 238), (162, 67, 64), (162, 64, 163), (134, 77, 78), (134, 78, 136), (133, 74, 77), (133, 77, 134), (153, 62, 65), (153, 65, 151), (159, 239, 240), (159, 240, 158), (151, 65, 66), (151, 66, 95), (55, 50, 147), (55, 147, 146), (55, 146, 105), (55, 105, 108), (102, 241, 51), (51, 55, 108), (99, 102, 51), (108, 99, 51), (10, 209, 208), (10, 208, 11), (171, 242, 243), (171, 243, 172), (158, 240, 244), (158, 244, 157), (113, 76, 75), (113, 75, 155), (211, 210, 9), (211, 9, 8), (204, 237, 42), (204, 42, 41), (128, 93, 94), (128, 94, 127), (43, 42, 237), (238, 245, 246), (43, 237, 238), (247, 248, 43), (249, 250, 247), (251, 252, 249), (253, 254, 251), (255, 256, 253), (257, 258, 255), (259, 260, 257), (261, 262, 259), (263, 264, 261), (265, 266, 263), (267, 268, 265), (269, 270, 267), (271, 272, 269), (238, 246, 271), (247, 43, 238), (251, 249, 247), (255, 253, 251), (259, 257, 255), (263, 261, 259), (267, 265, 263), (271, 269, 267), (247, 238, 271), (255, 251, 247), (263, 259, 255), (271, 267, 263), (255, 247, 271), (271, 263, 255), (102, 101, 177), (102, 177, 259), (233, 232, 241), (102, 259, 262), (262, 233, 241), (102, 262, 241), (167, 53, 273), (167, 273, 168), (130, 72, 73), (130, 73, 131), (241, 232, 52), (241, 52, 51), (104, 85, 86), (104, 86, 132), (160, 71, 70), (160, 70, 161), (119, 90, 93), (119, 93, 128), (47, 46, 71), (47, 71, 160), (164, 63, 60), (164, 60, 97), (165, 54, 53), (165, 53, 167), (163, 64, 63), (163, 63, 164), (144, 143, 5), (144, 5, 4), (174, 274, 275), (174, 275, 173), (123, 122, 1), (123, 1, 0), (157, 244, 276), (157, 276, 156), (209, 10, 9), (209, 9, 210), (7, 6, 239), (7, 239, 159), (112, 61, 62), (112, 62, 153), (127, 94, 92), (127, 92, 139), (3, 2, 175), (3, 175, 166), (273, 53, 52), (52, 50, 49), (52, 49, 277), (278, 273, 52), (242, 278, 52), (52, 277, 57), (57, 56, 276), (57, 276, 244), (242, 52, 57), (243, 242, 57), (57, 244, 240), (57, 240, 239), (274, 243, 57), (275, 274, 57), (57, 239, 6), (57, 6, 5), (279, 275, 57), (121, 279, 57), (57, 5, 143), (57, 143, 142), (122, 121, 57), (1, 122, 57), (57, 142, 116), (57, 116, 115), (2, 1, 57), (57, 115, 175), (57, 175, 2), (169, 278, 242), (169, 242, 171), (155, 75, 45), (155, 45, 44), (98, 59, 54), (98, 54, 165), (154, 56, 58), (154, 58, 111), (140, 91, 88), (140, 88, 150), (150, 88, 87), (150, 87, 137), (172, 243, 274), (172, 274, 174), (173, 275, 279), (173, 279, 170), (138, 84, 83), (138, 83, 152), (135, 81, 82), (135, 82, 103), (117, 116, 142), (117, 142, 141), (161, 70, 67), (161, 67, 162), (126, 49, 48), (126, 48, 124), (156, 276, 56), (156, 56, 154), (168, 273, 278), (168, 278, 169), (149, 277, 49), (149, 49, 126), (152, 83, 80), (152, 80, 109), (132, 86, 89), (132, 89, 118), (125, 57, 277), (125, 277, 149), (170, 279, 121), (170, 121, 120), (260, 259, 177), (260, 177, 176), (257, 260, 176), (257, 176, 178), (258, 257, 178), (258, 178, 179), (255, 258, 179), (255, 179, 182), (256, 255, 182), (256, 182, 183), (186, 253, 256), (186, 256, 183), (254, 253, 186), (254, 186, 187), (251, 254, 187), (251, 187, 190), (252, 251, 190), (252, 190, 191), (249, 252, 191), (249, 191, 194), (250, 249, 194), (250, 194, 195), (247, 250, 195), (247, 195, 198), (248, 247, 198), (248, 198, 199), (43, 248, 199), (43, 199, 40), (202, 245, 238), (202, 238, 203), (246, 245, 202), (246, 202, 205), (271, 246, 205), (271, 205, 206), (272, 271, 206), (272, 206, 215), (269, 272, 215), (269, 215, 216), (270, 269, 216), (270, 216, 218), (219, 267, 270), (219, 270, 218), (222, 268, 267), (222, 267, 219), (223, 265, 268), (223, 268, 222), (226, 266, 265), (226, 265, 223), (228, 263, 266), (228, 266, 226), (230, 264, 263), (230, 263, 228), (234, 261, 264), (234, 264, 230), (262, 261, 234), (262, 234, 233), (236, 27, 26), (236, 26, 148), (235, 24, 27), (235, 27, 236), (231, 25, 24), (231, 24, 235), (229, 22, 25), (229, 25, 231), (227, 23, 22), (227, 22, 229), (225, 20, 23), (225, 23, 227), (224, 21, 20), (224, 20, 225), (221, 18, 21), (221, 21, 224), (19, 18, 221), (19, 221, 220), (16, 19, 220), (16, 220, 217), (17, 16, 217), (17, 217, 214), (14, 17, 214), (14, 214, 213), (15, 14, 213), (15, 213, 212), (8, 15, 212), (8, 212, 211), (208, 207, 12), (208, 12, 11), (13, 12, 207), (13, 207, 201), (38, 13, 201), (38, 201, 200), (39, 38, 200), (39, 200, 197), (36, 39, 197), (36, 197, 196), (37, 36, 196), (37, 196, 193), (34, 37, 193), (34, 193, 192), (35, 34, 192), (35, 192, 189), (32, 35, 189), (32, 189, 188), (33, 32, 188), (33, 188, 185), (30, 33, 185), (30, 185, 184), (31, 30, 184), (31, 184, 181), (28, 31, 181), (28, 181, 180), (29, 28, 180), (29, 180, 145)])
me_mgw9_plastic_rail_bigger_balls__airtac.update()

# ---- objects
ob_cylinder = bpy.data.objects.new('Cylinder', me_cylinder)
ob_y_alignment_jig = bpy.data.objects.new('Y alignment jig', me_cube_001)
ob_nodrop_2020_chopped = bpy.data.objects.new('NoDrop-2020_chopped', me_vert)
ob_nodrop_2020 = bpy.data.objects.new('NoDrop-2020', me_plane)
ob_cylinder_001 = bpy.data.objects.new('Cylinder.001', me_cylinder_001)
ob_cube_004 = bpy.data.objects.new('Cube.004', me_cube_004)
ob_cube_003 = bpy.data.objects.new('Cube.003', me_cube_003)
ob_cube_002 = bpy.data.objects.new('Cube.002', me_cube_002)
ob_cube_001 = bpy.data.objects.new('Cube.001', me_cube_005)
ob_mgw9_plastic_rail_small_balls__lindeng_youmetong_etc = bpy.data.objects.new('mgw9_plastic_rail_small_balls_(lindeng youmetong etc)', me_mgw9_plastic_rail_small_balls__lindeng_youmetong_etc)
ob_mgw9_plastic_rail_bigger_balls__airtac = bpy.data.objects.new('mgw9_plastic_rail_bigger_balls_(airtac)', me_mgw9_plastic_rail_bigger_balls__airtac)
_N = ng_join_001.nodes; _L = ng_join_001.links
n0 = _N.new('NodeGroupInput'); n0.name = 'Group Input'; n0.location = (-340, 0)
n1 = _N.new('NodeGroupOutput'); n1.name = 'Group Output'; n1.location = (720, 0)
n2 = _N.new('GeometryNodeObjectInfo'); n2.name = 'Object Info'; n2.location = (-100, 0)
n3 = _N.new('GeometryNodeGroup'); n3.name = 'Group'; n3.location = (100, -140)
n3.node_tree = ng_transform_001
n4 = _N.new('GeometryNodeRealizeInstances'); n4.name = 'Realize Instances'; n4.location = (280, -80)
n5 = _N.new('GeometryNodeJoinGeometry'); n5.name = 'Join Geometry'; n5.location = (500, -20)
_L.new(n0.outputs[1], n2.inputs[0])
_L.new(n3.outputs[0], n4.inputs[0])
_L.new(n5.outputs[0], n1.inputs[0])
_L.new(n0.outputs[2], n3.inputs[1])
_L.new(n0.outputs[3], n3.inputs[2])
_L.new(n0.outputs[4], n3.inputs[3])
_L.new(n2.outputs[4], n3.inputs[0])
_L.new(n4.outputs[0], n5.inputs[0])
_L.new(n0.outputs[0], n5.inputs[0])
n1.is_active_output = True

# ---- transforms, parenting, visibility, modifiers, constraints
ob_cylinder.location = (0.0, 0.0, 0.0)
ob_cylinder.hide_render = True
ob_cylinder.visible_camera = False
ob_cylinder.visible_diffuse = False
ob_cylinder.visible_glossy = False
ob_cylinder.visible_transmission = False
ob_cylinder.visible_volume_scatter = False
ob_cylinder.visible_shadow = False
ob_cylinder.display_type = 'WIRE'
_m = ob_cylinder.modifiers.new('Mirror', 'MIRROR')
_m.use_axis = (True, True, False)
ob_y_alignment_jig.location = (0.0, 0.0, 0.0)
ob_y_alignment_jig.scale = (1.0, 1.2, 0.05)
_m = ob_y_alignment_jig.modifiers.new('boolean_Cylinder', 'BOOLEAN')
_m.object = ob_cylinder
_m.solver = 'FAST'
ob_nodrop_2020_chopped.location = (100.0, 0.0, 0.0)
_m = ob_nodrop_2020_chopped.modifiers.new('GeometryNodes', 'NODES')
_m.node_group = ng_join_001
_gi = [s.identifier for s in ng_join_001.interface.items_tree if s.item_type == 'SOCKET' and s.in_out == 'INPUT']
_m[_gi[1]] = ob_nodrop_2020  # Object
_m[_gi[2]] = (20.0, 0.0, 0.0)  # Translation
_m = ob_nodrop_2020_chopped.modifiers.new('boolean_Cube.004', 'BOOLEAN')
_m.object = ob_cube_004
_m.solver = 'FAST'
ob_nodrop_2020.location = (100.0, 0.0, 0.0)
_m = ob_nodrop_2020.modifiers.new('Bevel', 'BEVEL')
_m.width = 2.0
_m.width_pct = 2.0
_m.segments = 16
_m.limit_method = 'WEIGHT'
_m = ob_nodrop_2020.modifiers.new('boolean_Cube.001', 'BOOLEAN')
_m.object = ob_cube_001
_m.solver = 'FAST'
_m = ob_nodrop_2020.modifiers.new('boolean_Cylinder', 'BOOLEAN')
_m.object = ob_cylinder_001
_m.solver = 'FAST'
_m = ob_nodrop_2020.modifiers.new('boolean_Cube.002', 'BOOLEAN')
_m.object = ob_cube_002
_m.solver = 'FAST'
_m = ob_nodrop_2020.modifiers.new('boolean_Cube.003', 'BOOLEAN')
_m.object = ob_cube_003
_m.solver = 'FAST'
ob_cylinder_001.location = (100.0, 0.0, 0.0)
ob_cylinder_001.hide_render = True
ob_cylinder_001.visible_camera = False
ob_cylinder_001.visible_diffuse = False
ob_cylinder_001.visible_glossy = False
ob_cylinder_001.visible_transmission = False
ob_cylinder_001.visible_volume_scatter = False
ob_cylinder_001.visible_shadow = False
ob_cylinder_001.display_type = 'WIRE'
ob_cube_004.location = (120.0, -14.7, 0.0)
ob_cube_004.scale = (0.6667, 0.6667, 0.6667)
ob_cube_004.hide_render = True
ob_cube_004.visible_camera = False
ob_cube_004.visible_diffuse = False
ob_cube_004.visible_glossy = False
ob_cube_004.visible_transmission = False
ob_cube_004.visible_volume_scatter = False
ob_cube_004.visible_shadow = False
ob_cube_004.display_type = 'WIRE'
ob_cube_003.location = (100.0, -4.4, 4.5)
ob_cube_003.rotation_euler = (0.0, -0.0, 0.7854)
ob_cube_003.scale = (1.0, 1.0, 15.0)
ob_cube_003.hide_render = True
ob_cube_003.visible_camera = False
ob_cube_003.visible_diffuse = False
ob_cube_003.visible_glossy = False
ob_cube_003.visible_transmission = False
ob_cube_003.visible_volume_scatter = False
ob_cube_003.visible_shadow = False
ob_cube_003.display_type = 'WIRE'
ob_cube_002.location = (100.0, 8.3, 0.0)
ob_cube_002.rotation_euler = (0.0, -0.0, 0.7854)
ob_cube_002.scale = (1.0, 1.0, 15.0)
ob_cube_002.hide_render = True
ob_cube_002.visible_camera = False
ob_cube_002.visible_diffuse = False
ob_cube_002.visible_glossy = False
ob_cube_002.visible_transmission = False
ob_cube_002.visible_volume_scatter = False
ob_cube_002.visible_shadow = False
ob_cube_002.display_type = 'WIRE'
ob_cube_001.location = (100.0, 0.0, -5.2)
ob_cube_001.hide_render = True
ob_cube_001.visible_camera = False
ob_cube_001.visible_diffuse = False
ob_cube_001.visible_glossy = False
ob_cube_001.visible_transmission = False
ob_cube_001.visible_volume_scatter = False
ob_cube_001.visible_shadow = False
ob_cube_001.display_type = 'WIRE'
_m = ob_cube_001.modifiers.new('Bevel', 'BEVEL')
_m.width = 0.4
_m.width_pct = 0.4
_m.segments = 8
_m.limit_method = 'WEIGHT'
ob_mgw9_plastic_rail_small_balls__lindeng_youmetong_etc.location = (91.0, 126.5, 2.4)
ob_mgw9_plastic_rail_bigger_balls__airtac.location = (100.0, 100.0, 0.0)

# ---- collection membership
scene.collection.objects.link(ob_cylinder)
scene.collection.objects.link(ob_y_alignment_jig)
scene.collection.objects.link(ob_nodrop_2020_chopped)
scene.collection.objects.link(ob_nodrop_2020)
scene.collection.objects.link(ob_cylinder_001)
scene.collection.objects.link(ob_cube_004)
scene.collection.objects.link(ob_cube_003)
scene.collection.objects.link(ob_cube_002)
scene.collection.objects.link(ob_cube_001)
scene.collection.objects.link(ob_mgw9_plastic_rail_small_balls__lindeng_youmetong_etc)
scene.collection.objects.link(ob_mgw9_plastic_rail_bigger_balls__airtac)

# ---- scene / render settings (as saved in the file)
scene.frame_start = 0; scene.frame_end = 299; scene.frame_set(1)
scene.render.engine = 'CYCLES'
scene.render.image_settings.compression = 85
scene.render.resolution_x = 1024
scene.render.resolution_y = 1024
scene.render.fps = 60
scene.render.use_file_extension = False
scene.render.use_persistent_data = True
scene.cycles.feature_set = 'EXPERIMENTAL'
scene.cycles.samples = 512
scene.eevee.use_gtao = True
scene.eevee.gtao_distance = 5.0
scene.eevee.ray_tracing_options.trace_max_roughness = 0.0
scene.view_settings.look = 'Medium High Contrast'
scene.view_settings.view_transform = 'Filmic'
bpy.context.view_layer.update()

# ---- added for rendering (the .blend has no active camera and no usable light): camera, sun
cam_auto = bpy.data.cameras.new('AutoCamera')
cam_auto.lens = 50.0
cam_auto.sensor_width = 36.0
cam_auto.clip_end = 4134.47
ob_auto_camera = bpy.data.objects.new('AutoCamera', cam_auto)
scene.collection.objects.link(ob_auto_camera)
ob_auto_camera.location = (279.583, -223.2, 187.617)
ob_auto_camera.rotation_euler = (1.09748, -7.21219e-08, 0.694738)
scene.camera = ob_auto_camera
light_auto_sun = bpy.data.lights.new('AutoSun', 'SUN')
light_auto_sun.energy = 3.0
light_auto_sun.angle = 0.0523599
ob_auto_sun = bpy.data.objects.new('AutoSun', light_auto_sun)
scene.collection.objects.link(ob_auto_sun)
ob_auto_sun.rotation_euler = (0.872665, 0.174533, 0.523599)
bpy.context.view_layer.update()
